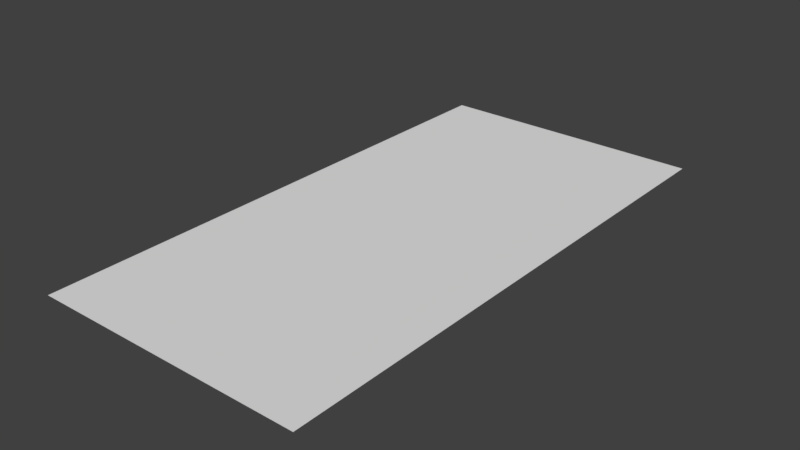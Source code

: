 # Source: Carpet.blend  (saved by Blender 2.79.0; exported with 4.5.12 LTS)
import bpy
from mathutils import Matrix  # noqa: F401  (used for matrix-valued properties, if any)

bpy.ops.wm.read_factory_settings(use_empty=True)
scene = bpy.context.scene
scene.name = 'Scene'

# ---- collections
col_collection_1 = bpy.data.collections.new('Collection 1'); scene.collection.children.link(col_collection_1)

# ---- world
world_world = bpy.data.worlds.new('World'); scene.world = world_world
world_world.color = (0.05088, 0.05088, 0.05088)
world_world.use_sun_shadow = False
world_world.sun_shadow_jitter_overblur = 0.0
world_world.cycles.sampling_method = 'MANUAL'

# ---- meshes
me_plane = bpy.data.meshes.new('Plane')
me_plane.from_pydata([(0.25, 0.0, 0.0), (0.25, 1.0, 0.0), (-0.25, 0.0, 0.0), (-0.25, 1.0, 0.0)], [], [(0, 1, 3, 2)])
_uv = me_plane.uv_layers.new(name='UVMap')
_uv.uv.foreach_set('vector', [0.0007061, 0.0007066, 0.9993, 0.0007061, 0.9993, 0.5, 0.0007064, 0.5])
me_plane.use_remesh_preserve_volume = False
me_plane.use_remesh_preserve_attributes = False
me_plane.use_mirror_vertex_groups = False
me_plane.update()

# ---- objects
ob_plane = bpy.data.objects.new('Plane', me_plane)

# ---- transforms, parenting, visibility, modifiers, constraints
ob_plane.location = (0.0, 0.0, 0.0)
ob_plane.lineart.crease_threshold = 0.0

# ---- collection membership
col_collection_1.objects.link(ob_plane)

# ---- scene / render settings (as saved in the file)
scene.frame_start = 1; scene.frame_end = 250; scene.frame_set(0)
scene.render.engine = 'CYCLES'
scene.render.resolution_percentage = 50
scene.render.dither_intensity = 0.0
scene.cycles.use_denoising = False
scene.cycles.samples = 128
scene.cycles.sampling_pattern = 'TABULATED_SOBOL'
scene.cycles.use_adaptive_sampling = False
scene.cycles.use_light_tree = False
scene.cycles.blur_glossy = 0.0
scene.cycles.sample_clamp_indirect = 0.0
scene.view_settings.view_transform = 'Standard'
bpy.context.view_layer.update()

# ---- added for rendering (the .blend has no active camera and no usable light): camera, sun
cam_auto = bpy.data.cameras.new('AutoCamera')
cam_auto.lens = 50.0
cam_auto.sensor_width = 36.0
cam_auto.clip_end = 1000.0
ob_auto_camera = bpy.data.objects.new('AutoCamera', cam_auto)
scene.collection.objects.link(ob_auto_camera)
ob_auto_camera.location = (1.03443, -0.741319, 0.827546)
ob_auto_camera.rotation_euler = (1.09748, -7.21219e-08, 0.694738)
scene.camera = ob_auto_camera
light_auto_sun = bpy.data.lights.new('AutoSun', 'SUN')
light_auto_sun.energy = 3.0
light_auto_sun.angle = 0.0523599
ob_auto_sun = bpy.data.objects.new('AutoSun', light_auto_sun)
scene.collection.objects.link(ob_auto_sun)
ob_auto_sun.rotation_euler = (0.872665, 0.174533, 0.523599)
bpy.context.view_layer.update()
